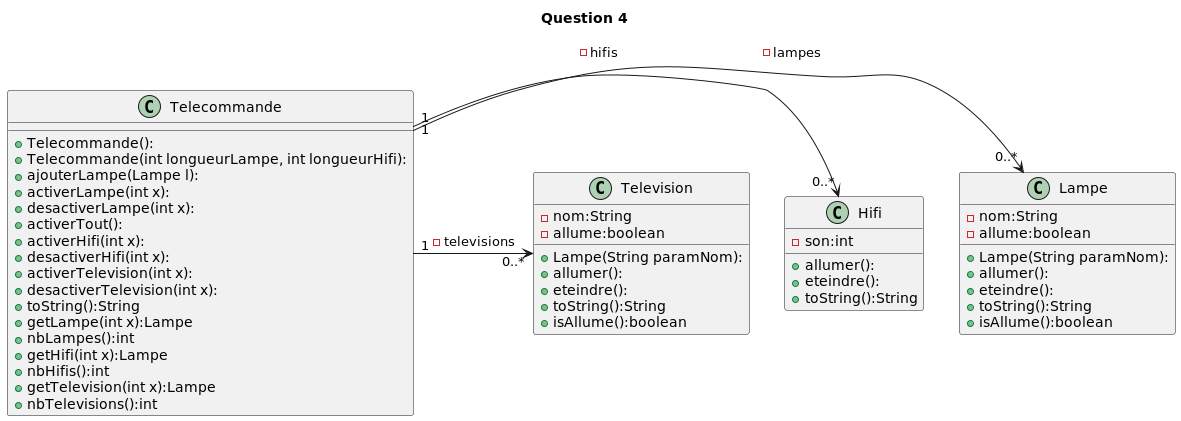

The diagram above was rendered by PlantUML. Its source (embedded in the PNG):
@startuml
title Question 4
'''classes
class Telecommande{
    +Telecommande():
    +Telecommande(int longueurLampe, int longueurHifi):
    +ajouterLampe(Lampe l):
    +activerLampe(int x):
    +desactiverLampe(int x):
    +activerTout():
    +activerHifi(int x):
    +desactiverHifi(int x):
    +activerTelevision(int x):
    +desactiverTelevision(int x):
    +toString():String
    +getLampe(int x):Lampe
    +nbLampes():int
    +getHifi(int x):Lampe
    +nbHifis():int
    +getTelevision(int x):Lampe
    +nbTelevisions():int
}

class Lampe{
    -nom:String
    -allume:boolean
    +Lampe(String paramNom):
    +allumer():
    +eteindre():
    +toString():String
    +isAllume():boolean
}

class Hifi{
    -son:int
    +allumer():
    +eteindre():
    +toString():String
}

class Television{
    -nom:String
    -allume:boolean
    +Lampe(String paramNom):
    +allumer():
    +eteindre():
    +toString():String
    +isAllume():boolean
}

'''relations
Telecommande "1" -> "0..*" Lampe : -lampes
Telecommande "1" -> "0..*" Hifi : -hifis
Telecommande "1" -> "0..*" Television : -televisions
@enduml